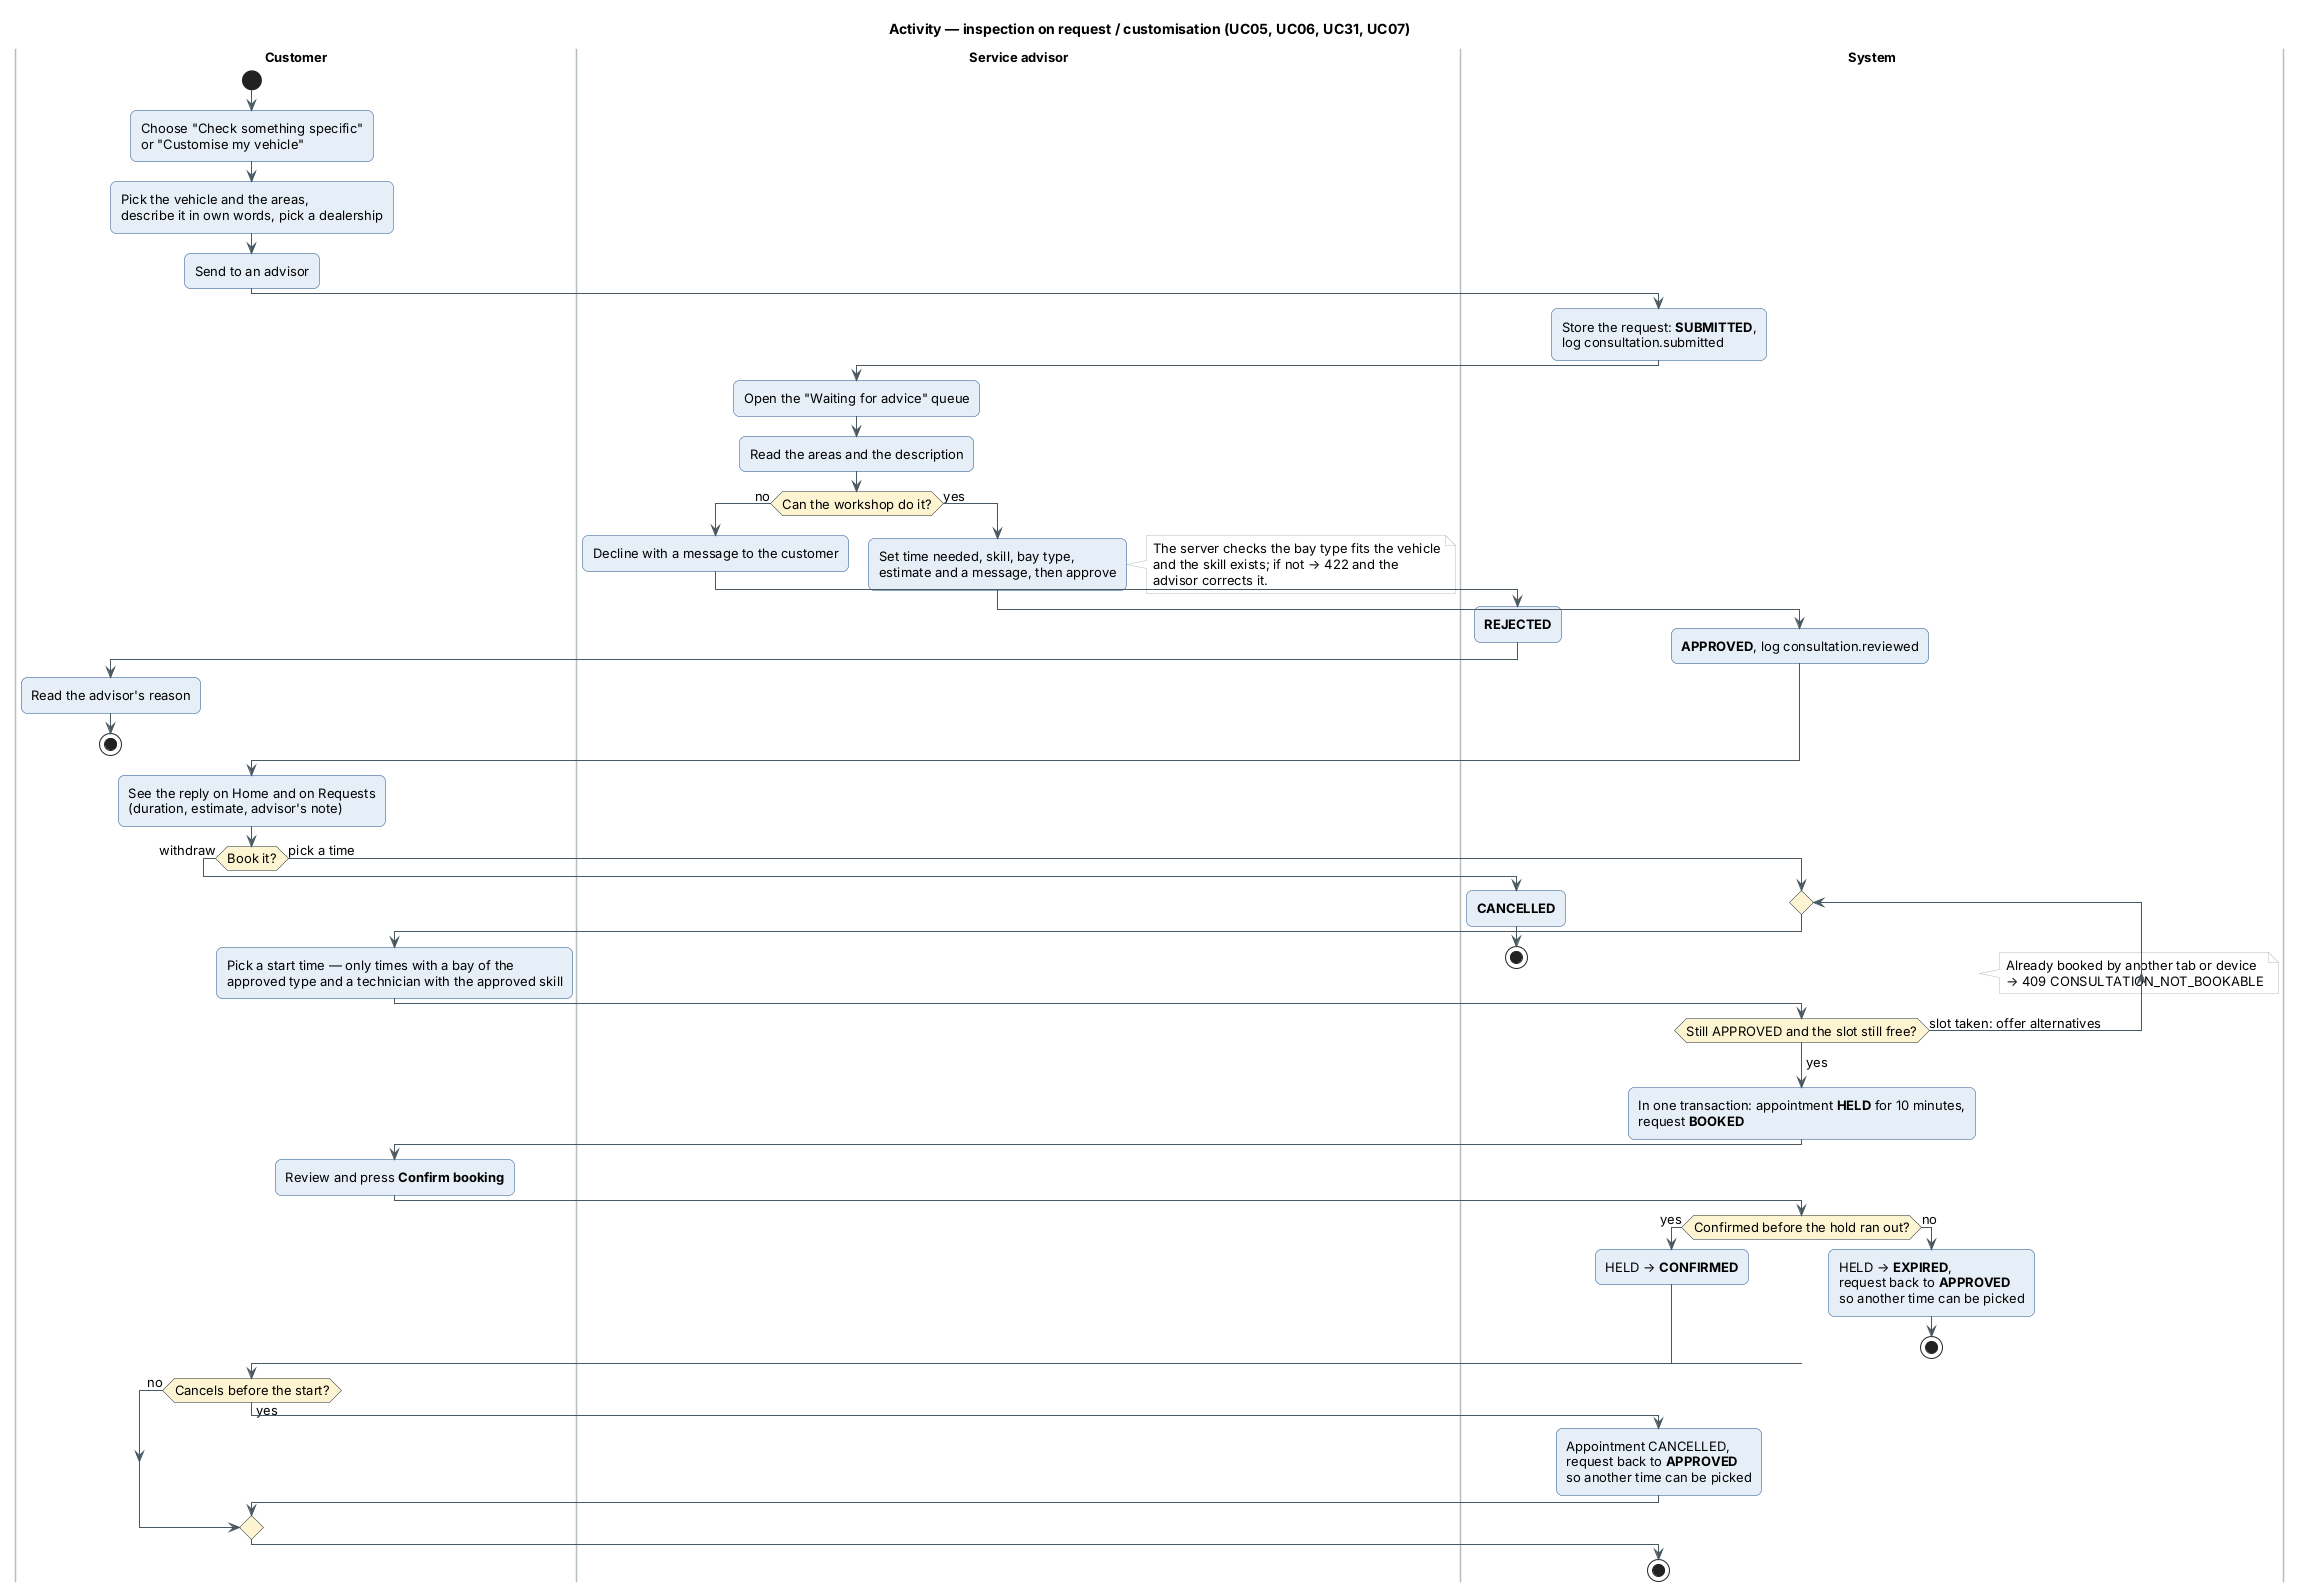

The diagram above was rendered by PlantUML. Its source (embedded in the PNG):
@startuml activity-consult-first
!include _style.iuml
title Activity — inspection on request / customisation (UC05, UC06, UC31, UC07)

|Customer|
|Service advisor|
|System|
|Customer|
start
:Choose "Check something specific"
or "Customise my vehicle";
:Pick the vehicle and the areas,
describe it in own words, pick a dealership;
:Send to an advisor;
|System|
:Store the request: **SUBMITTED**,
log consultation.submitted;
|Service advisor|
:Open the "Waiting for advice" queue;
:Read the areas and the description;
if (Can the workshop do it?) then (no)
  :Decline with a message to the customer;
  |System|
  :**REJECTED**;
  |Customer|
  :Read the advisor's reason;
  stop
else (yes)
  |Service advisor|
  :Set time needed, skill, bay type,
  estimate and a message, then approve;
  note right
    The server checks the bay type fits the vehicle
    and the skill exists; if not → 422 and the
    advisor corrects it.
  end note
  |System|
  :**APPROVED**, log consultation.reviewed;
endif
|Customer|
:See the reply on Home and on Requests
(duration, estimate, advisor's note);
if (Book it?) then (withdraw)
  |System|
  :**CANCELLED**;
  stop
else (pick a time)
  repeat
    |Customer|
    :Pick a start time — only times with a bay of the
    approved type and a technician with the approved skill;
    |System|
  repeat while (Still APPROVED and the slot still free?) is (slot taken: offer alternatives)
  -> yes;
  note right
    Already booked by another tab or device
    → 409 CONSULTATION_NOT_BOOKABLE
  end note
  :In one transaction: appointment **HELD** for 10 minutes,
  request **BOOKED**;
  |Customer|
  :Review and press **Confirm booking**;
  |System|
  if (Confirmed before the hold ran out?) then (yes)
    :HELD → **CONFIRMED**;
  else (no)
    :HELD → **EXPIRED**,
    request back to **APPROVED**
    so another time can be picked;
    stop
  endif
endif
|Customer|
if (Cancels before the start?) then (yes)
  |System|
  :Appointment CANCELLED,
  request back to **APPROVED**
  so another time can be picked;
else (no)
endif
stop
@enduml